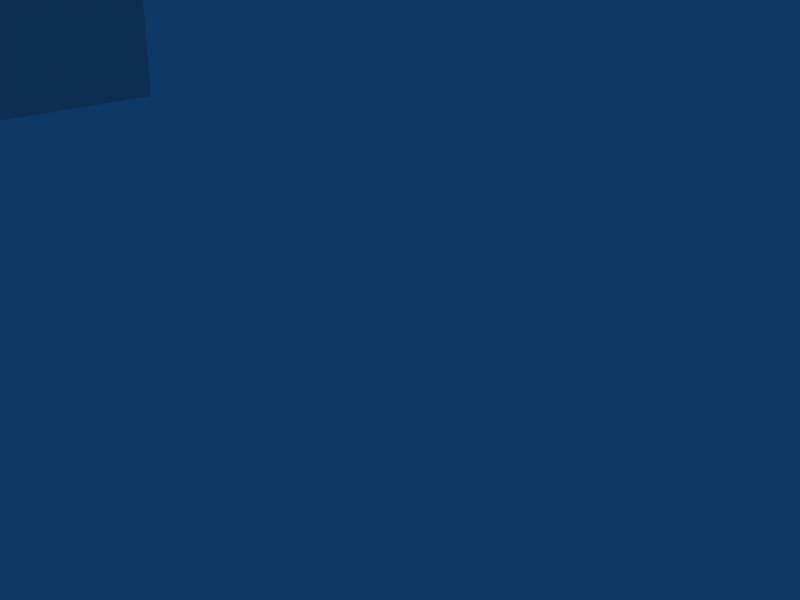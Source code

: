 # Source: Name.blend  (saved by Blender 2.49.2; exported with 4.5.12 LTS)
import bpy
from mathutils import Matrix  # noqa: F401  (used for matrix-valued properties, if any)

bpy.ops.wm.read_factory_settings(use_empty=True)
scene = bpy.context.scene
scene.name = 'Scene'

# ---- collections
col_collection_1 = bpy.data.collections.new('Collection 1'); scene.collection.children.link(col_collection_1)

# ---- materials (node trees are filled in below, after node groups)
mat_material = bpy.data.materials.new('Material')
mat_material.alpha_threshold = 0.0
mat_material.roughness = 0.5
mat_material.line_color = (0.0, 0.0, 0.0, 1.0)

# ---- material node trees

# ---- world
world_world = bpy.data.worlds.new('World'); scene.world = world_world
world_world.color = (0.05656, 0.2208, 0.4)
world_world.use_sun_shadow = False
world_world.sun_shadow_jitter_overblur = 0.0
world_world.cycles.sampling_method = 'MANUAL'
world_world.cycles.sample_map_resolution = 256

# ---- cameras
cam_camera = bpy.data.cameras.new('Camera')
cam_camera.passepartout_alpha = 0.2
cam_camera.clip_end = 100.0
cam_camera.lens = 35.0
cam_camera.ortho_scale = 7.314
cam_camera.show_passepartout = False
cam_camera.show_safe_areas = True
cam_camera.dof.focus_distance = 0.0
cam_camera.dof.aperture_fstop = 128.0

# ---- lights
light_spot = bpy.data.lights.new('Spot', 'POINT')
light_spot.transmission_factor = 0.0
light_spot.cutoff_distance = 30.0
light_spot.energy = 100.0
light_spot.shadow_buffer_clip_start = 1.001
light_spot.shadow_soft_size = 1.0
light_spot.shadow_maximum_resolution = 0.006
light_spot.use_absolute_resolution = True
light_spot.cycles.use_multiple_importance_sampling = False

# ---- meshes
me_cube = bpy.data.meshes.new('Cube')
me_cube.from_pydata([(2.624, 2.671, -2.832), (2.526, -3.015, -2.846), (-2.964, -2.924, -2.829), (-2.866, 2.762, -2.815), (2.964, 2.924, 2.829), (2.866, -2.762, 2.815), (-2.624, -2.671, 2.832), (-2.526, 3.015, 2.846)], [], [(4, 0, 7), (0, 3, 7), (2, 6, 3), (6, 7, 3), (1, 5, 6), (1, 6, 2), (0, 4, 5), (0, 5, 1), (4, 7, 5), (7, 6, 5), (0, 1, 3), (1, 2, 3)])
_uv = me_cube.uv_layers.new(name='UVTex')
_uv.uv.foreach_set('vector', [0.0, 0.0, 1.0, 0.0, 0.0, 1.0, 1.0, 0.0, 1.0, 1.0, 0.0, 1.0, 0.0, 0.0, 1.0, 0.0, 0.0, 1.0, 1.0, 0.0, 1.0, 1.0, 0.0, 1.0, 0.0, 0.0, 1.0, 0.0, 1.0, 1.0, 0.0, 0.0, 1.0, 1.0, 0.0, 1.0, 0.0, 0.0, 1.0, 0.0, 1.0, 1.0, 0.0, 0.0, 1.0, 1.0, 0.0, 1.0, 0.0, 0.0, 1.0, 0.0, 0.0, 1.0, 1.0, 0.0, 1.0, 1.0, 0.0, 1.0, 0.0, 0.0, 1.0, 0.0, 0.0, 1.0, 1.0, 0.0, 1.0, 1.0, 0.0, 1.0])
me_cube.materials.append(mat_material)
me_cube.use_remesh_preserve_volume = False
me_cube.use_remesh_preserve_attributes = False
me_cube.use_mirror_vertex_groups = False
me_cube.update()
me_mesh = bpy.data.meshes.new('Mesh')
me_mesh.from_pydata([(1.214, -0.5058, 1.195), (1.334, -0.5672, 0.9538), (1.752, -0.6603, 0.5873), (1.343, -0.7666, 0.1688), (1.318, -0.7127, 0.3809), (0.9656, -0.483, 1.285), (1.389, -0.4446, 1.436), (1.7, -0.4695, 1.338), (1.7, -0.5303, 1.099), (0.3163, -0.5731, 0.9303), (0.2595, -0.5147, 1.16), (0.02016, -0.5033, 1.205), (-0.3094, -0.4861, 1.273), (0.5042, -0.4883, 1.264), (0.7457, -0.7424, 0.2639), (-0.01425, -0.7145, 0.374), (0.3163, -0.6975, 0.4407), (-0.8538, -0.7604, 0.1932), (-2.133, -0.3976, 1.621), (-2.133, -0.7604, 0.1932), (-2.392, -0.7604, 0.1932), (-2.392, -0.2891, 2.048), (-2.173, -0.2891, 2.048), (-0.8763, -0.2891, 2.048), (-0.6181, -0.2891, 2.048), (-0.6181, -0.7604, 0.1932), (1.214, 1.015, 0.809), (1.334, 0.9537, 0.5673), (1.744, 0.8197, 0.04009), (0.9056, 0.7825, -0.1062), (1.318, 0.8081, -0.00557), (1.489, 0.8287, 0.07551), (0.9256, 0.9729, 0.6431), (0.9434, 1.028, 0.8596), (1.7, 0.9905, 0.7124), (-0.1064, 0.9086, 0.3899), (-0.05895, 1.072, 1.034), (0.3163, 0.8233, 0.05426), (-0.8538, 0.7604, -0.1932), (-2.133, 1.123, 1.235), (-0.6181, 0.7604, -0.1932), (-2.133, 0.7604, -0.1932), (-2.392, 0.7604, -0.1932), (-2.392, 1.232, 1.662), (-2.173, 1.232, 1.662), (-0.8763, 0.8668, 0.2256), (-0.8763, -0.654, 0.6121), (-0.8763, 1.232, 1.662), (-0.6181, 1.232, 1.662), (0.3135, -0.7348, 0.2939), (0.478, 0.7544, -0.2169), (-0.2498, 0.7772, -0.1273), (-0.2498, -0.7437, 0.2592), (-0.3169, 0.8576, 0.1892), (-0.296, -0.6519, 0.6204), (0.3163, 0.9477, 0.5438), (0.2595, 1.006, 0.7736), (-0.3094, 0.9677, 0.6227), (-0.3094, -0.5531, 1.009), (-0.3094, 1.035, 0.8865), (0.2312, -0.4466, 1.428), (0.4716, 1.043, 0.9193), (0.7457, 0.7784, -0.1225), (-0.04611, 0.814, 0.01772), (1.744, 0.8677, 0.2289), (1.64, -0.7415, 0.2677), (1.197, 0.7569, -0.2069), (0.9056, -0.7383, 0.2803), (0.9056, 0.8489, 0.1549), (0.9056, -0.672, 0.5413), (1.503, -0.6775, 0.5196), (1.067, -0.5946, 0.8459), (1.359, 1.077, 1.052), (1.7, 1.051, 0.9518)], [], [(5, 7, 6), (5, 0, 7), (0, 8, 7), (1, 0, 5), (71, 1, 5), (71, 2, 1), (70, 2, 71), (70, 65, 2), (67, 4, 69), (4, 65, 70), (67, 65, 4), (3, 65, 67), (12, 13, 60), (58, 11, 12), (11, 10, 12), (10, 13, 12), (10, 14, 13), (9, 14, 10), (16, 14, 9), (54, 15, 9), (52, 15, 54), (15, 14, 16), (52, 49, 15), (49, 14, 15), (20, 22, 21), (20, 18, 22), (18, 46, 22), (46, 24, 23), (46, 25, 24), (20, 19, 18), (17, 46, 18), (17, 25, 46), (33, 73, 72), (33, 26, 73), (26, 34, 73), (32, 26, 33), (32, 27, 26), (32, 64, 27), (31, 64, 32), (29, 30, 68), (31, 28, 64), (30, 28, 31), (29, 28, 30), (66, 28, 29), (59, 61, 36), (57, 56, 59), (56, 61, 59), (56, 62, 61), (55, 62, 56), (37, 62, 55), (53, 55, 35), (53, 63, 55), (51, 63, 53), (63, 62, 37), (51, 50, 63), (50, 62, 63), (42, 44, 43), (42, 39, 44), (39, 45, 44), (45, 48, 47), (45, 40, 48), (42, 41, 39), (38, 45, 39), (38, 40, 45), (7, 8, 34), (7, 34, 73), (6, 7, 73), (6, 73, 72), (5, 6, 72), (5, 72, 33), (5, 33, 32), (71, 5, 32), (70, 71, 32), (70, 32, 31), (4, 70, 31), (4, 31, 30), (69, 4, 30), (69, 30, 68), (67, 69, 68), (67, 68, 29), (3, 67, 29), (3, 29, 66), (3, 66, 28), (65, 3, 28), (2, 65, 28), (2, 28, 64), (1, 2, 64), (1, 64, 27), (0, 1, 27), (0, 27, 26), (8, 0, 26), (8, 26, 34), (16, 9, 55), (16, 55, 37), (15, 16, 37), (15, 37, 63), (9, 15, 63), (9, 63, 55), (14, 50, 62), (13, 14, 62), (13, 62, 61), (60, 13, 61), (60, 61, 36), (12, 60, 36), (12, 36, 59), (58, 12, 59), (58, 59, 57), (11, 58, 57), (11, 57, 56), (10, 11, 56), (9, 10, 56), (9, 56, 55), (9, 55, 35), (54, 9, 35), (54, 35, 53), (52, 54, 53), (52, 53, 51), (49, 52, 51), (49, 51, 50), (14, 49, 50), (25, 17, 38), (25, 38, 40), (24, 25, 40), (24, 40, 48), (23, 24, 48), (23, 48, 47), (46, 23, 47), (46, 47, 45), (22, 46, 45), (22, 45, 44), (21, 22, 44), (21, 44, 43), (20, 21, 43), (20, 43, 42), (19, 20, 42), (19, 42, 41), (18, 19, 41), (18, 41, 39), (17, 18, 39), (17, 39, 38)])
me_mesh.polygons.foreach_set('use_smooth', [0, 0, 0, 0, 0, 0, 0, 0, 0, 0, 0, 0, 0, 0, 0, 0, 0, 0, 0, 0, 0, 0, 0, 0, 0, 0, 0, 0, 0, 0, 0, 0, 0, 0, 0, 0, 0, 0, 0, 0, 0, 0, 0, 0, 0, 0, 0, 0, 0, 0, 0, 0, 0, 0, 0, 0, 0, 0, 0, 0, 0, 0, 0, 0, 1, 1, 1, 1, 1, 1, 1, 1, 1, 1, 1, 1, 1, 1, 1, 1, 1, 1, 1, 1, 1, 1, 1, 1, 1, 1, 1, 1, 1, 1, 1, 1, 1, 1, 1, 1, 1, 1, 1, 1, 1, 1, 1, 1, 1, 1, 1, 1, 1, 1, 1, 1, 1, 1, 1, 1, 1, 1, 1, 1, 1, 1, 1, 1, 1, 1, 1, 1, 1, 1, 1, 1, 1, 1, 1, 1])
_uv = me_mesh.uv_layers.new(name='UVTex')
_uv.uv.foreach_set('vector', [0.0, 0.0, 1.0, 0.0, 1.0, 1.0, 0.0, 0.0, 1.0, 0.0, 1.0, 1.0, 0.0, 0.0, 1.0, 0.0, 1.0, 1.0, 1.0, 0.0, 1.0, 1.0, 0.0, 0.0, 0.0, 0.0, 1.0, 0.0, 1.0, 1.0, 0.0, 0.0, 1.0, 0.0, 1.0, 1.0, 0.0, 0.0, 1.0, 0.0, 1.0, 1.0, 0.0, 0.0, 1.0, 0.0, 1.0, 1.0, 0.0, 0.0, 1.0, 0.0, 1.0, 1.0, 0.0, 0.0, 1.0, 0.0, 1.0, 1.0, 0.0, 0.0, 1.0, 0.0, 1.0, 1.0, 0.0, 0.0, 1.0, 0.0, 1.0, 1.0, 0.2061, 0.4478, 0.2055, 0.4859, 0.1953, 0.4587, 0.2001, 0.4517, 0.1992, 0.4672, 0.2061, 0.4478, 0.1992, 0.4672, 0.1909, 0.5113, 0.2061, 0.4478, 0.1909, 0.5113, 0.2055, 0.4859, 0.2061, 0.4478, 0.1909, 0.5113, 0.1611, 0.5812, 0.2055, 0.4859, 0.1616, 0.5861, 0.1611, 0.5812, 0.1909, 0.5113, 0.1719, 0.7178, 0.1611, 0.5812, 0.1616, 0.5861, 0.1954, 0.8734, 0.1745, 0.985, 0.1659, 0.8647, 0.1917, 0.8711, 0.1745, 0.985, 0.1954, 0.8734, 0.1745, 0.985, 0.1611, 0.5812, 0.1719, 0.7178, 0.1917, 0.8711, 0.2045, 0.7412, 0.1745, 0.985, 0.2045, 0.7412, 0.1611, 0.5812, 0.1745, 0.985, 0.0, 0.0, 1.0, 0.0, 1.0, 1.0, 0.0, 0.0, 1.0, 0.0, 1.0, 1.0, 0.0, 0.0, 1.0, 0.0, 1.0, 1.0, 0.0, 0.0, 1.0, 0.0, 1.0, 1.0, 0.0, 0.0, 1.0, 0.0, 1.0, 1.0, 0.0, 0.0, 1.0, 0.0, 1.0, 1.0, 0.0, 0.0, 1.0, 0.0, 1.0, 1.0, 0.0, 0.0, 1.0, 0.0, 1.0, 1.0, 0.0, 0.0, 1.0, 0.0, 1.0, 1.0, 0.0, 0.0, 1.0, 0.0, 1.0, 1.0, 0.0, 0.0, 1.0, 0.0, 1.0, 1.0, 0.0, 0.0, 1.0, 0.0, 1.0, 1.0, 0.0, 0.0, 1.0, 0.0, 1.0, 1.0, 0.0, 0.0, 1.0, 0.0, 1.0, 1.0, 0.0, 0.0, 1.0, 0.0, 1.0, 1.0, 0.0, 0.0, 1.0, 0.0, 1.0, 1.0, 0.0, 0.0, 1.0, 0.0, 1.0, 1.0, 0.0, 0.0, 1.0, 0.0, 1.0, 1.0, 0.0, 0.0, 1.0, 0.0, 1.0, 1.0, 0.0, 0.0, 1.0, 0.0, 1.0, 1.0, 0.1775, 0.2638, 0.1806, 0.276, 0.1637, 0.2685, 0.1632, 0.2272, 0.1637, 0.2685, 0.1544, 0.2654, 0.1775, 0.2638, 0.1637, 0.2685, 0.1632, 0.2272, 0.1056, 0.2302, 0.1775, 0.2638, 0.1632, 0.2272, 0.1056, 0.2302, 0.1632, 0.2272, 0.1295, 0.1501, 0.1056, 0.2302, 0.1295, 0.1501, 0.1149, 0.0, 0.1659, 0.4053, 0.1591, 0.4125, 0.1273, 0.3672, 0.1195, 0.298, 0.1659, 0.4053, 0.1273, 0.3672, 0.1195, 0.298, 0.1273, 0.3672, 0.1099, 0.3554, 0.1056, 0.2302, 0.1149, 0.0, 0.1195, 0.298, 0.1412, 0.2991, 0.1195, 0.298, 0.1099, 0.3554, 0.1056, 0.2302, 0.1195, 0.298, 0.1412, 0.2991, 0.0, 0.0, 1.0, 0.0, 1.0, 1.0, 0.0, 0.0, 1.0, 0.0, 1.0, 1.0, 0.0, 0.0, 1.0, 0.0, 1.0, 1.0, 0.0, 0.0, 1.0, 0.0, 1.0, 1.0, 0.0, 0.0, 1.0, 0.0, 1.0, 1.0, 0.0, 0.0, 1.0, 0.0, 1.0, 1.0, 0.0, 0.0, 1.0, 0.0, 1.0, 1.0, 0.0, 0.0, 1.0, 0.0, 1.0, 1.0, 0.0, 0.0, 1.0, 0.0, 1.0, 1.0, 0.0, 0.0, 1.0, 0.0, 1.0, 1.0, 0.0, 0.0, 1.0, 0.0, 1.0, 1.0, 0.0, 0.0, 1.0, 0.0, 1.0, 1.0, 0.0, 0.0, 1.0, 0.0, 1.0, 1.0, 0.0, 0.0, 1.0, 0.0, 1.0, 1.0, 0.0, 0.0, 1.0, 0.0, 1.0, 1.0, 0.0, 0.0, 1.0, 0.0, 1.0, 1.0, 0.0, 0.0, 1.0, 0.0, 1.0, 1.0, 0.0, 0.0, 1.0, 0.0, 1.0, 1.0, 0.0, 0.0, 1.0, 0.0, 1.0, 1.0, 0.0, 0.0, 1.0, 0.0, 1.0, 1.0, 0.0, 0.0, 1.0, 0.0, 1.0, 1.0, 0.0, 0.0, 1.0, 0.0, 1.0, 1.0, 0.0, 0.0, 1.0, 0.0, 1.0, 1.0, 0.0, 0.0, 1.0, 0.0, 1.0, 1.0, 0.0, 0.0, 1.0, 0.0, 1.0, 1.0, 0.0, 0.0, 1.0, 0.0, 1.0, 1.0, 0.0, 0.0, 1.0, 0.0, 1.0, 1.0, 0.0, 0.0, 1.0, 0.0, 1.0, 1.0, 0.0, 0.0, 1.0, 0.0, 1.0, 1.0, 0.0, 0.0, 1.0, 0.0, 1.0, 1.0, 0.0, 0.0, 1.0, 0.0, 1.0, 1.0, 0.0, 0.0, 1.0, 0.0, 1.0, 1.0, 0.0, 0.0, 1.0, 0.0, 1.0, 1.0, 0.0, 0.0, 1.0, 0.0, 1.0, 1.0, 0.0, 0.0, 1.0, 0.0, 1.0, 1.0, 0.0, 0.0, 1.0, 0.0, 1.0, 1.0, 0.1719, 0.7178, 0.1616, 0.5861, 0.1295, 0.1501, 0.1719, 0.7178, 0.1295, 0.1501, 0.1149, 0.0, 0.1745, 0.985, 0.1719, 0.7178, 0.1149, 0.0, 0.1745, 0.985, 0.1149, 0.0, 0.1195, 0.298, 0.1659, 0.8647, 0.1745, 0.985, 0.1195, 0.298, 0.1659, 0.8647, 0.1195, 0.298, 0.1659, 0.4053, 0.1611, 0.5812, 0.1412, 0.2991, 0.1056, 0.2302, 0.2055, 0.4859, 0.1611, 0.5812, 0.1056, 0.2302, 0.2055, 0.4859, 0.1056, 0.2302, 0.1775, 0.2638, 0.1953, 0.4587, 0.2055, 0.4859, 0.1775, 0.2638, 0.1953, 0.4587, 0.1775, 0.2638, 0.1806, 0.276, 0.2061, 0.4478, 0.1953, 0.4587, 0.1806, 0.276, 0.2061, 0.4478, 0.1806, 0.276, 0.1637, 0.2685, 0.2001, 0.4517, 0.2061, 0.4478, 0.1637, 0.2685, 0.2001, 0.4517, 0.1637, 0.2685, 0.1544, 0.2654, 0.1992, 0.4672, 0.2001, 0.4517, 0.1544, 0.2654, 0.1992, 0.4672, 0.1544, 0.2654, 0.1632, 0.2272, 0.1909, 0.5113, 0.1992, 0.4672, 0.1632, 0.2272, 0.1616, 0.5861, 0.1909, 0.5113, 0.1632, 0.2272, 0.1616, 0.5861, 0.1632, 0.2272, 0.1295, 0.1501, 0.1659, 0.8647, 0.1659, 0.4053, 0.1591, 0.4125, 0.1954, 0.8734, 0.1659, 0.8647, 0.1591, 0.4125, 0.1954, 0.8734, 0.1591, 0.4125, 0.1273, 0.3672, 0.1917, 0.8711, 0.1954, 0.8734, 0.1273, 0.3672, 0.1917, 0.8711, 0.1273, 0.3672, 0.1099, 0.3554, 0.2045, 0.7412, 0.1917, 0.8711, 0.1099, 0.3554, 0.2045, 0.7412, 0.1099, 0.3554, 0.1412, 0.2991, 0.1611, 0.5812, 0.2045, 0.7412, 0.1412, 0.2991, 0.0, 0.0, 1.0, 0.0, 1.0, 1.0, 0.0, 0.0, 1.0, 0.0, 1.0, 1.0, 0.0, 0.0, 1.0, 0.0, 1.0, 1.0, 0.0, 0.0, 1.0, 0.0, 1.0, 1.0, 0.0, 0.0, 1.0, 0.0, 1.0, 1.0, 0.0, 0.0, 1.0, 0.0, 1.0, 1.0, 0.0, 0.0, 1.0, 0.0, 1.0, 1.0, 0.0, 0.0, 1.0, 0.0, 1.0, 1.0, 0.0, 0.0, 1.0, 0.0, 1.0, 1.0, 0.0, 0.0, 1.0, 0.0, 1.0, 1.0, 0.0, 0.0, 1.0, 0.0, 1.0, 1.0, 0.0, 0.0, 1.0, 0.0, 1.0, 1.0, 0.0, 0.0, 1.0, 0.0, 1.0, 1.0, 0.0, 0.0, 1.0, 0.0, 1.0, 1.0, 0.0, 0.0, 1.0, 0.0, 1.0, 1.0, 0.0, 0.0, 1.0, 0.0, 1.0, 1.0, 0.0, 0.0, 1.0, 0.0, 1.0, 1.0, 0.0, 0.0, 1.0, 0.0, 1.0, 1.0, 0.0, 0.0, 1.0, 0.0, 1.0, 1.0, 0.0, 0.0, 1.0, 0.0, 1.0, 1.0])
me_mesh.materials.append(mat_material)
me_mesh.use_remesh_preserve_volume = False
me_mesh.use_remesh_preserve_attributes = False
me_mesh.use_mirror_vertex_groups = False
me_mesh.update()

# ---- objects
ob_cube = bpy.data.objects.new('Cube', me_cube)
ob_font = bpy.data.objects.new('Font', me_mesh)
ob_lamp = bpy.data.objects.new('Lamp', light_spot)
ob_camera = bpy.data.objects.new('Camera', cam_camera)

# ---- transforms, parenting, visibility, modifiers, constraints
ob_cube.location = (-16.84, 1.233, 3.48)
ob_cube.lock_rotations_4d = False
ob_cube.empty_display_type = 'ARROWS'
ob_cube.lineart.crease_threshold = 0.0
ob_font.location = (0.03972, -0.6321, 5.787)
ob_font.rotation_euler = (-0.1341, -0.0, 0.0)
ob_font.lock_rotations_4d = False
ob_font.empty_display_type = 'ARROWS'
ob_font.lineart.crease_threshold = 0.0
ob_lamp.location = (4.076, 1.005, 5.904)
ob_lamp.rotation_euler = (0.6503, 0.05522, 1.866)
ob_lamp.lock_rotations_4d = False
ob_lamp.empty_display_type = 'ARROWS'
ob_lamp.color = (0.0, 0.0, 0.0, 0.0)
ob_lamp.lineart.crease_threshold = 0.0
ob_camera.location = (7.481, -6.508, 5.344)
ob_camera.rotation_euler = (1.109, 0.01082, 0.8149)
ob_camera.lock_rotations_4d = False
ob_camera.empty_display_type = 'ARROWS'
ob_camera.color = (0.0, 0.0, 0.0, 0.0)
ob_camera.display_type = 'WIRE'
ob_camera.lineart.crease_threshold = 0.0

# ---- collection membership
col_collection_1.objects.link(ob_cube)
col_collection_1.objects.link(ob_font)
col_collection_1.objects.link(ob_lamp)
col_collection_1.objects.link(ob_camera)

# ---- scene / render settings (as saved in the file)
scene.camera = ob_camera
scene.frame_start = 1; scene.frame_end = 250; scene.frame_set(197)
scene.render.engine = 'BLENDER_EEVEE_NEXT'
scene.render.image_settings.file_format = 'JPEG'
scene.render.image_settings.color_mode = 'RGB'
scene.render.image_settings.compression = 90
scene.render.resolution_x = 800
scene.render.resolution_y = 600
scene.render.pixel_aspect_x = 100.0
scene.render.pixel_aspect_y = 100.0
scene.render.fps = 25
scene.render.dither_intensity = 0.0
scene.render.use_compositing = False
scene.render.use_sequencer = False
scene.render.bake_margin = 2
scene.render.bake_bias = 0.0
scene.render.use_stamp_time = False
scene.render.use_stamp_date = False
scene.render.use_stamp_frame = False
scene.render.use_stamp_camera = False
scene.render.use_stamp_scene = False
scene.render.use_stamp_filename = False
scene.render.use_stamp_render_time = False
scene.render.stamp_font_size = 0
scene.cycles.use_denoising = False
scene.cycles.samples = 10
scene.cycles.sampling_pattern = 'TABULATED_SOBOL'
scene.cycles.light_sampling_threshold = 0.0
scene.cycles.use_adaptive_sampling = False
scene.cycles.use_light_tree = False
scene.cycles.blur_glossy = 0.0
scene.cycles.volume_bounces = 1
scene.cycles.pixel_filter_type = 'GAUSSIAN'
scene.cycles.sample_clamp_indirect = 0.0
scene.view_settings.view_transform = 'Raw'
bpy.context.view_layer.update()
